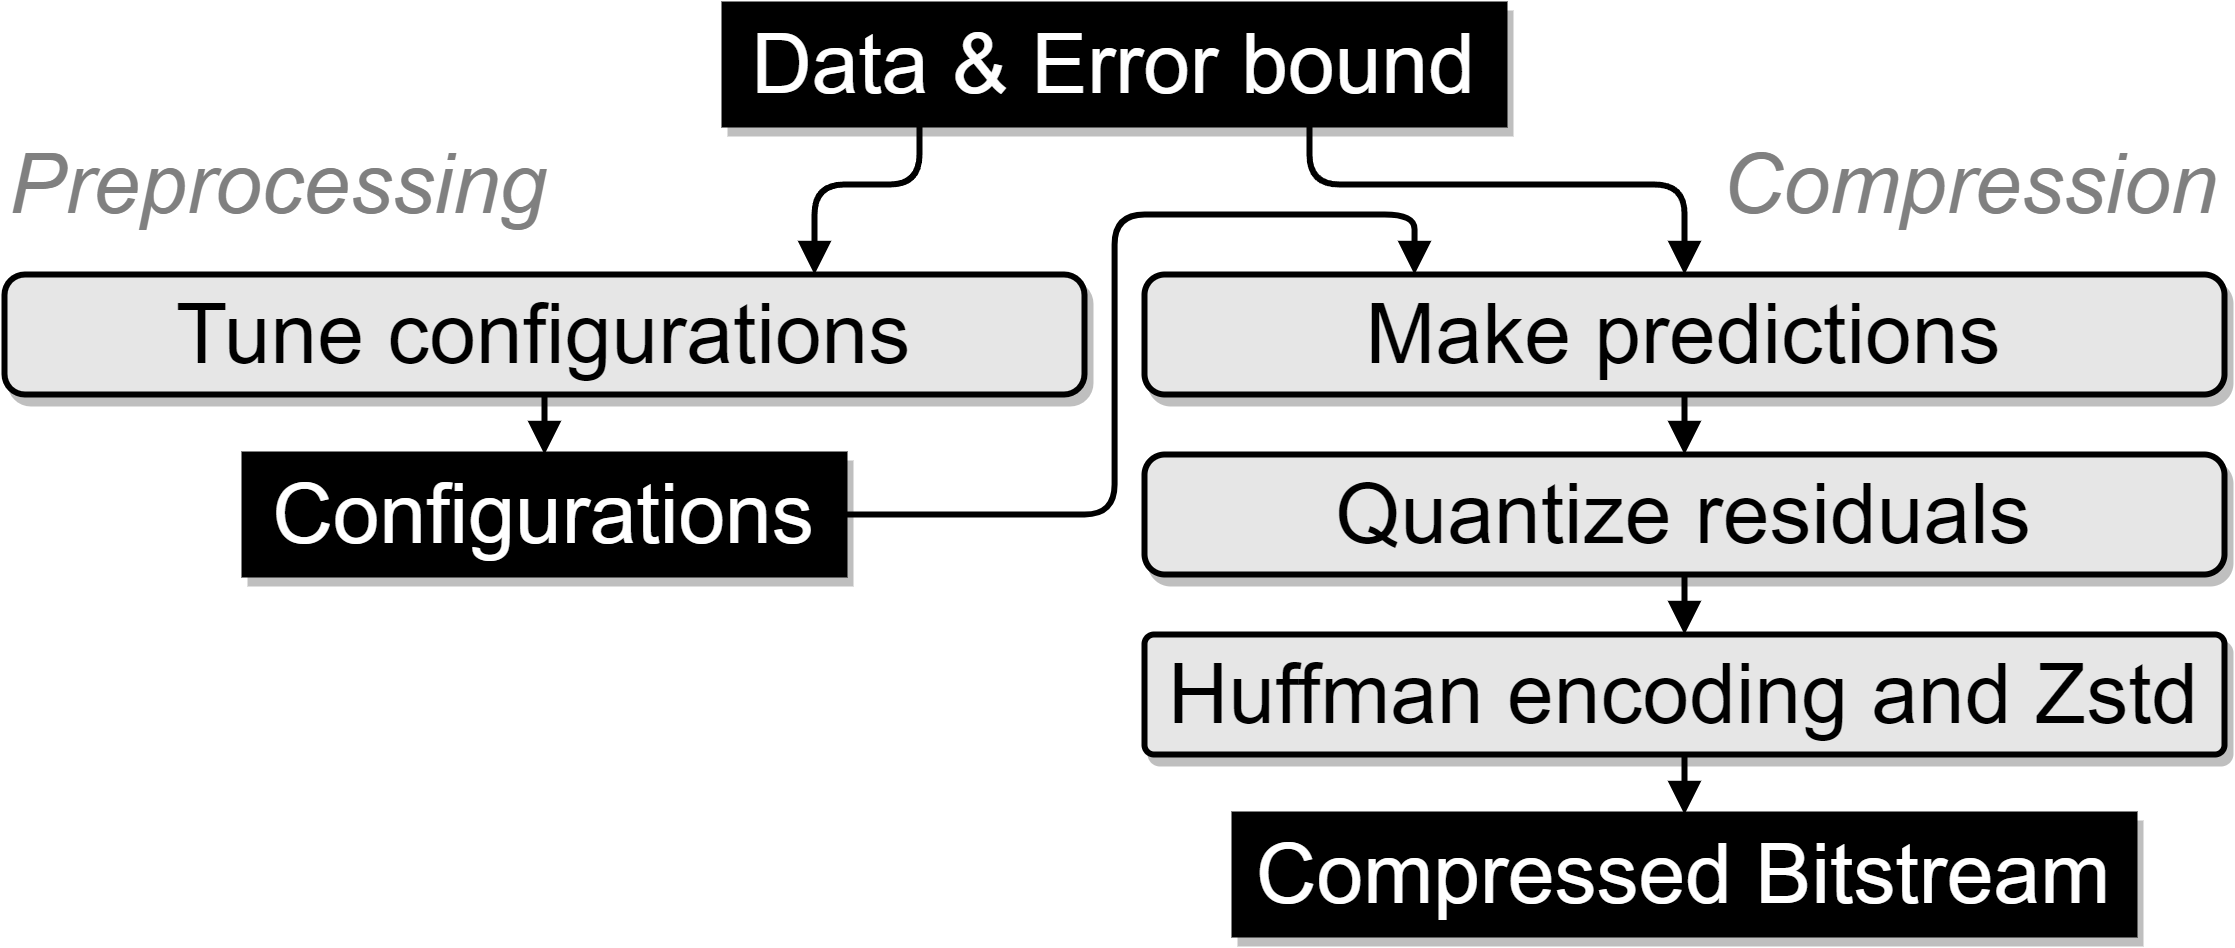

The diagram above was exported from draw.io. Its source (the exported page's mxGraphModel, read from the mxfile embedded in the PNG):
<mxGraphModel dx="1033" dy="426" grid="1" gridSize="10" guides="1" tooltips="1" connect="1" arrows="1" fold="1" page="1" pageScale="1" pageWidth="827" pageHeight="1169" background="#fff" style="plain" math="0" shadow="0">
  <root>
    <mxCell id="WIyWlLk6GJQsqaUBKTNV-0" />
    <mxCell id="WIyWlLk6GJQsqaUBKTNV-1" parent="WIyWlLk6GJQsqaUBKTNV-0" />
    <mxCell id="OzjtRd8XK9k9zXVT33Jq-7" value="&lt;div style=&quot;&quot;&gt;&lt;span style=&quot;font-size: 28px; background-color: initial;&quot;&gt;&lt;i&gt;&lt;font color=&quot;#808080&quot;&gt;Preprocessing&lt;/font&gt;&lt;/i&gt;&lt;/span&gt;&lt;/div&gt;" style="rounded=1;whiteSpace=wrap;html=1;strokeColor=none;fillColor=none;arcSize=13;strokeWidth=2;shadow=1;glass=0;gradientColor=none;align=left;" parent="WIyWlLk6GJQsqaUBKTNV-1" vertex="1">
      <mxGeometry x="200" y="290" width="360" height="40" as="geometry" />
    </mxCell>
    <mxCell id="OzjtRd8XK9k9zXVT33Jq-8" value="&lt;div style=&quot;&quot;&gt;&lt;span style=&quot;font-size: 28px; background-color: initial;&quot;&gt;&lt;i&gt;&lt;font color=&quot;#808080&quot;&gt;Compression&lt;/font&gt;&lt;/i&gt;&lt;/span&gt;&lt;/div&gt;" style="rounded=1;whiteSpace=wrap;html=1;strokeColor=none;fillColor=none;arcSize=13;strokeWidth=2;shadow=1;glass=0;gradientColor=none;align=right;" parent="WIyWlLk6GJQsqaUBKTNV-1" vertex="1">
      <mxGeometry x="580" y="290" width="360" height="40" as="geometry" />
    </mxCell>
    <mxCell id="I_8GdPidvvpFb2TskpBn-3" style="edgeStyle=orthogonalEdgeStyle;shape=connector;rounded=1;orthogonalLoop=1;jettySize=auto;html=1;exitX=0.25;exitY=1;exitDx=0;exitDy=0;entryX=0.75;entryY=0;entryDx=0;entryDy=0;labelBackgroundColor=#ffffff;strokeColor=#000000;strokeWidth=2;align=center;verticalAlign=middle;fontFamily=Helvetica;fontSize=11;fontColor=#000000;endArrow=block;endFill=1;" parent="WIyWlLk6GJQsqaUBKTNV-1" source="KTS1q-kDuQ9W3DcF_FTa-0" target="I_8GdPidvvpFb2TskpBn-0" edge="1">
      <mxGeometry relative="1" as="geometry">
        <Array as="points">
          <mxPoint x="505" y="310" />
          <mxPoint x="470" y="310" />
        </Array>
      </mxGeometry>
    </mxCell>
    <mxCell id="I_8GdPidvvpFb2TskpBn-6" style="edgeStyle=orthogonalEdgeStyle;shape=connector;rounded=1;orthogonalLoop=1;jettySize=auto;html=1;exitX=0.75;exitY=1;exitDx=0;exitDy=0;entryX=0.5;entryY=0;entryDx=0;entryDy=0;labelBackgroundColor=#ffffff;strokeColor=#000000;strokeWidth=2;align=center;verticalAlign=middle;fontFamily=Helvetica;fontSize=11;fontColor=#000000;endArrow=block;endFill=1;" parent="WIyWlLk6GJQsqaUBKTNV-1" source="KTS1q-kDuQ9W3DcF_FTa-0" target="KTS1q-kDuQ9W3DcF_FTa-16" edge="1">
      <mxGeometry relative="1" as="geometry">
        <Array as="points">
          <mxPoint x="635" y="310" />
          <mxPoint x="760" y="310" />
        </Array>
      </mxGeometry>
    </mxCell>
    <mxCell id="KTS1q-kDuQ9W3DcF_FTa-0" value="&lt;div style=&quot;&quot;&gt;&lt;span style=&quot;font-size: 28px; color: rgb(255, 255, 255); background-color: initial;&quot;&gt;Data &amp;amp; Error bound&lt;/span&gt;&lt;/div&gt;" style="rounded=0;whiteSpace=wrap;html=1;strokeColor=default;fillColor=#000000;arcSize=12;strokeWidth=2;shadow=1;glass=0;gradientColor=none;align=center;" parent="WIyWlLk6GJQsqaUBKTNV-1" vertex="1">
      <mxGeometry x="440" y="250" width="260" height="40" as="geometry" />
    </mxCell>
    <mxCell id="OzjtRd8XK9k9zXVT33Jq-20" style="edgeStyle=orthogonalEdgeStyle;shape=connector;rounded=1;orthogonalLoop=1;jettySize=auto;html=1;exitX=0.5;exitY=1;exitDx=0;exitDy=0;entryX=0.5;entryY=0;entryDx=0;entryDy=0;labelBackgroundColor=#ffffff;strokeColor=#000000;strokeWidth=2;align=center;verticalAlign=middle;fontFamily=Helvetica;fontSize=11;fontColor=#000000;endArrow=block;endFill=1;" parent="WIyWlLk6GJQsqaUBKTNV-1" source="KTS1q-kDuQ9W3DcF_FTa-16" target="KTS1q-kDuQ9W3DcF_FTa-17" edge="1">
      <mxGeometry relative="1" as="geometry" />
    </mxCell>
    <mxCell id="KTS1q-kDuQ9W3DcF_FTa-16" value="&lt;div style=&quot;&quot;&gt;&lt;span style=&quot;font-size: 28px;&quot;&gt;Make predictions&lt;/span&gt;&lt;/div&gt;" style="rounded=1;whiteSpace=wrap;html=1;strokeColor=default;fillColor=#E6E6E6;arcSize=17;strokeWidth=2;shadow=1;glass=0;gradientColor=none;align=center;" parent="WIyWlLk6GJQsqaUBKTNV-1" vertex="1">
      <mxGeometry x="580" y="340" width="360" height="40" as="geometry" />
    </mxCell>
    <mxCell id="I_8GdPidvvpFb2TskpBn-7" style="edgeStyle=orthogonalEdgeStyle;shape=connector;rounded=1;orthogonalLoop=1;jettySize=auto;html=1;exitX=0.5;exitY=1;exitDx=0;exitDy=0;entryX=0.5;entryY=0;entryDx=0;entryDy=0;labelBackgroundColor=#ffffff;strokeColor=#000000;strokeWidth=2;align=center;verticalAlign=middle;fontFamily=Helvetica;fontSize=11;fontColor=#000000;endArrow=block;endFill=1;" parent="WIyWlLk6GJQsqaUBKTNV-1" source="KTS1q-kDuQ9W3DcF_FTa-17" target="KTS1q-kDuQ9W3DcF_FTa-19" edge="1">
      <mxGeometry relative="1" as="geometry" />
    </mxCell>
    <mxCell id="KTS1q-kDuQ9W3DcF_FTa-17" value="&lt;div style=&quot;&quot;&gt;&lt;span style=&quot;font-size: 28px;&quot;&gt;Quantize residuals&lt;/span&gt;&lt;/div&gt;" style="rounded=1;whiteSpace=wrap;html=1;strokeColor=default;fillColor=#E6E6E6;arcSize=17;strokeWidth=2;shadow=1;glass=0;gradientColor=none;align=center;" parent="WIyWlLk6GJQsqaUBKTNV-1" vertex="1">
      <mxGeometry x="580" y="400" width="360" height="40" as="geometry" />
    </mxCell>
    <mxCell id="OzjtRd8XK9k9zXVT33Jq-23" style="edgeStyle=orthogonalEdgeStyle;shape=connector;rounded=1;orthogonalLoop=1;jettySize=auto;html=1;exitX=0.5;exitY=1;exitDx=0;exitDy=0;entryX=0.5;entryY=0;entryDx=0;entryDy=0;labelBackgroundColor=#ffffff;strokeColor=#000000;strokeWidth=2;align=center;verticalAlign=middle;fontFamily=Helvetica;fontSize=11;fontColor=#000000;endArrow=block;endFill=1;" parent="WIyWlLk6GJQsqaUBKTNV-1" source="KTS1q-kDuQ9W3DcF_FTa-19" target="KTS1q-kDuQ9W3DcF_FTa-20" edge="1">
      <mxGeometry relative="1" as="geometry" />
    </mxCell>
    <mxCell id="KTS1q-kDuQ9W3DcF_FTa-19" value="&lt;div style=&quot;&quot;&gt;&lt;span style=&quot;font-size: 28px;&quot;&gt;Huffman encoding and Zstd&lt;/span&gt;&lt;/div&gt;" style="rounded=1;whiteSpace=wrap;html=1;strokeColor=default;fillColor=#E6E6E6;arcSize=8;strokeWidth=2;shadow=1;glass=0;gradientColor=none;align=center;" parent="WIyWlLk6GJQsqaUBKTNV-1" vertex="1">
      <mxGeometry x="580" y="460" width="360" height="40" as="geometry" />
    </mxCell>
    <mxCell id="KTS1q-kDuQ9W3DcF_FTa-20" value="&lt;div style=&quot;&quot;&gt;&lt;span style=&quot;font-size: 28px; color: rgb(255, 255, 255); background-color: initial;&quot;&gt;Compressed Bitstream&lt;/span&gt;&lt;/div&gt;" style="rounded=0;whiteSpace=wrap;html=1;strokeColor=default;fillColor=#000000;arcSize=12;strokeWidth=2;shadow=1;glass=0;gradientColor=none;align=center;" parent="WIyWlLk6GJQsqaUBKTNV-1" vertex="1">
      <mxGeometry x="610" y="520" width="300" height="40" as="geometry" />
    </mxCell>
    <mxCell id="I_8GdPidvvpFb2TskpBn-5" style="edgeStyle=orthogonalEdgeStyle;shape=connector;rounded=1;orthogonalLoop=1;jettySize=auto;html=1;exitX=1;exitY=0.5;exitDx=0;exitDy=0;entryX=0.25;entryY=0;entryDx=0;entryDy=0;labelBackgroundColor=#ffffff;strokeColor=#000000;strokeWidth=2;align=center;verticalAlign=middle;fontFamily=Helvetica;fontSize=11;fontColor=#000000;endArrow=block;endFill=1;" parent="WIyWlLk6GJQsqaUBKTNV-1" source="OzjtRd8XK9k9zXVT33Jq-9" target="KTS1q-kDuQ9W3DcF_FTa-16" edge="1">
      <mxGeometry relative="1" as="geometry">
        <Array as="points">
          <mxPoint x="570" y="420" />
          <mxPoint x="570" y="320" />
          <mxPoint x="670" y="320" />
        </Array>
      </mxGeometry>
    </mxCell>
    <mxCell id="OzjtRd8XK9k9zXVT33Jq-9" value="&lt;div style=&quot;font-size: 28px;&quot;&gt;&lt;div style=&quot;&quot;&gt;&lt;div style=&quot;&quot;&gt;&lt;font color=&quot;#ffffff&quot;&gt;Configurations&lt;/font&gt;&lt;/div&gt;&lt;/div&gt;&lt;/div&gt;" style="rounded=0;whiteSpace=wrap;html=1;strokeColor=default;fillColor=#000000;arcSize=12;strokeWidth=2;shadow=1;glass=0;gradientColor=none;align=center;" parent="WIyWlLk6GJQsqaUBKTNV-1" vertex="1">
      <mxGeometry x="280" y="400" width="200" height="40" as="geometry" />
    </mxCell>
    <mxCell id="I_8GdPidvvpFb2TskpBn-4" style="edgeStyle=orthogonalEdgeStyle;shape=connector;rounded=1;orthogonalLoop=1;jettySize=auto;html=1;exitX=0.5;exitY=1;exitDx=0;exitDy=0;entryX=0.5;entryY=0;entryDx=0;entryDy=0;labelBackgroundColor=#ffffff;strokeColor=#000000;strokeWidth=2;align=center;verticalAlign=middle;fontFamily=Helvetica;fontSize=11;fontColor=#000000;endArrow=block;endFill=1;" parent="WIyWlLk6GJQsqaUBKTNV-1" source="I_8GdPidvvpFb2TskpBn-0" target="OzjtRd8XK9k9zXVT33Jq-9" edge="1">
      <mxGeometry relative="1" as="geometry" />
    </mxCell>
    <mxCell id="I_8GdPidvvpFb2TskpBn-0" value="&lt;div style=&quot;&quot;&gt;&lt;span style=&quot;font-size: 28px;&quot;&gt;Tune configurations&lt;/span&gt;&lt;/div&gt;" style="rounded=1;whiteSpace=wrap;html=1;strokeColor=default;fillColor=#E6E6E6;arcSize=17;strokeWidth=2;shadow=1;glass=0;align=center;gradientColor=none;" parent="WIyWlLk6GJQsqaUBKTNV-1" vertex="1">
      <mxGeometry x="200" y="340" width="360" height="40" as="geometry" />
    </mxCell>
  </root>
</mxGraphModel>